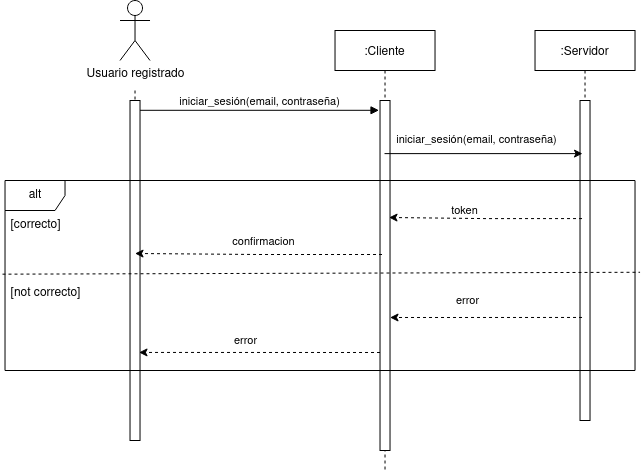

The diagram above was exported from draw.io. Its source (the exported page's mxGraphModel, read from the mxfile embedded in the PNG):
<mxGraphModel dx="1434" dy="835" grid="1" gridSize="10" guides="1" tooltips="1" connect="1" arrows="1" fold="1" page="1" pageScale="1" pageWidth="850" pageHeight="1100" math="0" shadow="0">
  <root>
    <mxCell id="gzc6vtpXwzQjL5YF5Kb3-0" />
    <mxCell id="gzc6vtpXwzQjL5YF5Kb3-1" parent="gzc6vtpXwzQjL5YF5Kb3-0" />
    <mxCell id="0WkdbqC8KE_abB9TUBtt-0" style="edgeStyle=orthogonalEdgeStyle;rounded=0;orthogonalLoop=1;jettySize=auto;html=1;dashed=1;endArrow=none;endFill=0;" edge="1" parent="gzc6vtpXwzQjL5YF5Kb3-1">
      <mxGeometry relative="1" as="geometry">
        <mxPoint x="212.52" y="300" as="targetPoint" />
        <mxPoint x="212.52" y="170" as="sourcePoint" />
      </mxGeometry>
    </mxCell>
    <mxCell id="0WkdbqC8KE_abB9TUBtt-1" value=":Cliente" style="shape=umlLifeline;perimeter=lifelinePerimeter;container=1;collapsible=0;recursiveResize=0;rounded=0;shadow=0;strokeWidth=1;" vertex="1" parent="gzc6vtpXwzQjL5YF5Kb3-1">
      <mxGeometry x="412.52" y="110" width="100" height="440" as="geometry" />
    </mxCell>
    <mxCell id="0WkdbqC8KE_abB9TUBtt-2" value="" style="points=[];perimeter=orthogonalPerimeter;rounded=0;shadow=0;strokeWidth=1;" vertex="1" parent="0WkdbqC8KE_abB9TUBtt-1">
      <mxGeometry x="45" y="70" width="10" height="350" as="geometry" />
    </mxCell>
    <mxCell id="0WkdbqC8KE_abB9TUBtt-3" value="iniciar_sesión(email, contraseña)" style="verticalAlign=bottom;endArrow=block;shadow=0;strokeWidth=1;entryX=-0.1;entryY=0.028;entryDx=0;entryDy=0;entryPerimeter=0;" edge="1" parent="gzc6vtpXwzQjL5YF5Kb3-1" source="0WkdbqC8KE_abB9TUBtt-4" target="0WkdbqC8KE_abB9TUBtt-2">
      <mxGeometry relative="1" as="geometry">
        <mxPoint x="612.52" y="190" as="sourcePoint" />
        <mxPoint x="452.52" y="200" as="targetPoint" />
      </mxGeometry>
    </mxCell>
    <mxCell id="0WkdbqC8KE_abB9TUBtt-4" value="" style="points=[];perimeter=orthogonalPerimeter;rounded=0;shadow=0;strokeWidth=1;" vertex="1" parent="gzc6vtpXwzQjL5YF5Kb3-1">
      <mxGeometry x="207.52" y="180" width="10" height="340" as="geometry" />
    </mxCell>
    <mxCell id="0WkdbqC8KE_abB9TUBtt-5" value="&lt;div&gt;Usuario registrado&lt;br&gt;&lt;/div&gt;" style="shape=umlActor;verticalLabelPosition=bottom;verticalAlign=top;html=1;outlineConnect=0;" vertex="1" parent="gzc6vtpXwzQjL5YF5Kb3-1">
      <mxGeometry x="197.52" y="80" width="30" height="60" as="geometry" />
    </mxCell>
    <mxCell id="0WkdbqC8KE_abB9TUBtt-6" value=":Servidor" style="shape=umlLifeline;perimeter=lifelinePerimeter;container=1;collapsible=0;recursiveResize=0;rounded=0;shadow=0;strokeWidth=1;" vertex="1" parent="gzc6vtpXwzQjL5YF5Kb3-1">
      <mxGeometry x="612.52" y="110" width="100" height="390" as="geometry" />
    </mxCell>
    <mxCell id="0WkdbqC8KE_abB9TUBtt-7" value="" style="points=[];perimeter=orthogonalPerimeter;rounded=0;shadow=0;strokeWidth=1;" vertex="1" parent="0WkdbqC8KE_abB9TUBtt-6">
      <mxGeometry x="45" y="70" width="10" height="320" as="geometry" />
    </mxCell>
    <mxCell id="0WkdbqC8KE_abB9TUBtt-8" value="" style="endArrow=classic;html=1;rounded=0;entryX=0.248;entryY=0.166;entryDx=0;entryDy=0;entryPerimeter=0;" edge="1" parent="gzc6vtpXwzQjL5YF5Kb3-1" source="0WkdbqC8KE_abB9TUBtt-1" target="0WkdbqC8KE_abB9TUBtt-7">
      <mxGeometry width="50" height="50" relative="1" as="geometry">
        <mxPoint x="532.52" y="240" as="sourcePoint" />
        <mxPoint x="632.52" y="233" as="targetPoint" />
      </mxGeometry>
    </mxCell>
    <mxCell id="0WkdbqC8KE_abB9TUBtt-9" value="iniciar_sesión(email, contraseña)" style="edgeLabel;html=1;align=center;verticalAlign=middle;resizable=0;points=[];" vertex="1" connectable="0" parent="0WkdbqC8KE_abB9TUBtt-8">
      <mxGeometry x="-0.3471" y="1" relative="1" as="geometry">
        <mxPoint x="26" y="-14" as="offset" />
      </mxGeometry>
    </mxCell>
    <mxCell id="0WkdbqC8KE_abB9TUBtt-10" value="alt" style="shape=umlFrame;whiteSpace=wrap;html=1;pointerEvents=0;" vertex="1" parent="gzc6vtpXwzQjL5YF5Kb3-1">
      <mxGeometry x="82.52000000000001" y="260" width="630" height="190" as="geometry" />
    </mxCell>
    <mxCell id="0WkdbqC8KE_abB9TUBtt-11" value="[correcto]" style="text;html=1;align=center;verticalAlign=middle;resizable=0;points=[];autosize=1;strokeColor=none;fillColor=none;" vertex="1" parent="gzc6vtpXwzQjL5YF5Kb3-1">
      <mxGeometry x="77.52000000000001" y="290" width="70" height="30" as="geometry" />
    </mxCell>
    <mxCell id="0WkdbqC8KE_abB9TUBtt-12" value="" style="endArrow=none;dashed=1;html=1;rounded=0;exitX=-0.004;exitY=0.493;exitDx=0;exitDy=0;exitPerimeter=0;entryX=1.008;entryY=0.483;entryDx=0;entryDy=0;entryPerimeter=0;" edge="1" parent="gzc6vtpXwzQjL5YF5Kb3-1" source="0WkdbqC8KE_abB9TUBtt-10" target="0WkdbqC8KE_abB9TUBtt-10">
      <mxGeometry width="50" height="50" relative="1" as="geometry">
        <mxPoint x="442.52" y="470" as="sourcePoint" />
        <mxPoint x="492.52" y="420" as="targetPoint" />
      </mxGeometry>
    </mxCell>
    <mxCell id="0WkdbqC8KE_abB9TUBtt-13" style="edgeStyle=orthogonalEdgeStyle;rounded=0;orthogonalLoop=1;jettySize=auto;html=1;exitX=0.2;exitY=0.369;exitDx=0;exitDy=0;exitPerimeter=0;dashed=1;" edge="1" parent="gzc6vtpXwzQjL5YF5Kb3-1" source="0WkdbqC8KE_abB9TUBtt-7">
      <mxGeometry relative="1" as="geometry">
        <mxPoint x="466.52" y="297" as="targetPoint" />
      </mxGeometry>
    </mxCell>
    <mxCell id="0WkdbqC8KE_abB9TUBtt-14" value="&lt;div&gt;token&lt;/div&gt;" style="edgeLabel;html=1;align=center;verticalAlign=middle;resizable=0;points=[];" vertex="1" connectable="0" parent="0WkdbqC8KE_abB9TUBtt-13">
      <mxGeometry x="0.2256" y="4" relative="1" as="geometry">
        <mxPoint y="-12" as="offset" />
      </mxGeometry>
    </mxCell>
    <mxCell id="0WkdbqC8KE_abB9TUBtt-15" style="edgeStyle=orthogonalEdgeStyle;rounded=0;orthogonalLoop=1;jettySize=auto;html=1;entryX=1;entryY=0.62;entryDx=0;entryDy=0;entryPerimeter=0;exitX=0.2;exitY=0.678;exitDx=0;exitDy=0;exitPerimeter=0;dashed=1;" edge="1" parent="gzc6vtpXwzQjL5YF5Kb3-1" source="0WkdbqC8KE_abB9TUBtt-7" target="0WkdbqC8KE_abB9TUBtt-2">
      <mxGeometry relative="1" as="geometry" />
    </mxCell>
    <mxCell id="0WkdbqC8KE_abB9TUBtt-16" value="error" style="edgeLabel;html=1;align=center;verticalAlign=middle;resizable=0;points=[];" vertex="1" connectable="0" parent="0WkdbqC8KE_abB9TUBtt-15">
      <mxGeometry x="0.2827" y="3" relative="1" as="geometry">
        <mxPoint x="8" y="-20" as="offset" />
      </mxGeometry>
    </mxCell>
    <mxCell id="0WkdbqC8KE_abB9TUBtt-17" value="&lt;div&gt;[not correcto]&lt;/div&gt;" style="text;html=1;align=center;verticalAlign=middle;resizable=0;points=[];autosize=1;strokeColor=none;fillColor=none;" vertex="1" parent="gzc6vtpXwzQjL5YF5Kb3-1">
      <mxGeometry x="77.52000000000001" y="358" width="90" height="30" as="geometry" />
    </mxCell>
    <mxCell id="0WkdbqC8KE_abB9TUBtt-18" style="edgeStyle=orthogonalEdgeStyle;rounded=0;orthogonalLoop=1;jettySize=auto;html=1;exitX=0.2;exitY=0.44;exitDx=0;exitDy=0;exitPerimeter=0;dashed=1;" edge="1" parent="gzc6vtpXwzQjL5YF5Kb3-1" source="0WkdbqC8KE_abB9TUBtt-2">
      <mxGeometry relative="1" as="geometry">
        <mxPoint x="212.52" y="333" as="targetPoint" />
      </mxGeometry>
    </mxCell>
    <mxCell id="0WkdbqC8KE_abB9TUBtt-19" value="&lt;div&gt;confirmacion&lt;/div&gt;" style="edgeLabel;html=1;align=center;verticalAlign=middle;resizable=0;points=[];" vertex="1" connectable="0" parent="0WkdbqC8KE_abB9TUBtt-18">
      <mxGeometry x="-0.1852" y="1" relative="1" as="geometry">
        <mxPoint x="-18" y="-15" as="offset" />
      </mxGeometry>
    </mxCell>
    <mxCell id="0WkdbqC8KE_abB9TUBtt-20" value="" style="endArrow=classic;html=1;rounded=0;entryX=0.9;entryY=0.741;entryDx=0;entryDy=0;entryPerimeter=0;exitX=0;exitY=0.72;exitDx=0;exitDy=0;exitPerimeter=0;dashed=1;" edge="1" parent="gzc6vtpXwzQjL5YF5Kb3-1" source="0WkdbqC8KE_abB9TUBtt-2" target="0WkdbqC8KE_abB9TUBtt-4">
      <mxGeometry width="50" height="50" relative="1" as="geometry">
        <mxPoint x="302.52" y="438" as="sourcePoint" />
        <mxPoint x="352.52" y="388" as="targetPoint" />
      </mxGeometry>
    </mxCell>
    <mxCell id="0WkdbqC8KE_abB9TUBtt-21" value="error" style="edgeLabel;html=1;align=center;verticalAlign=middle;resizable=0;points=[];" vertex="1" connectable="0" parent="0WkdbqC8KE_abB9TUBtt-20">
      <mxGeometry x="-0.2531" y="-2" relative="1" as="geometry">
        <mxPoint x="-45" y="-10" as="offset" />
      </mxGeometry>
    </mxCell>
  </root>
</mxGraphModel>